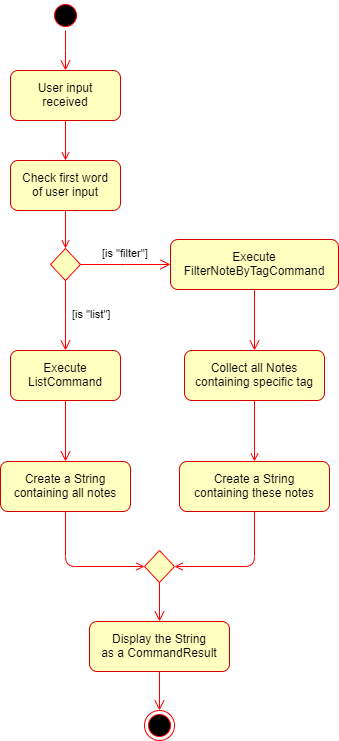

The diagram above was exported from draw.io. Its source (the exported page's mxGraphModel, read from the mxfile embedded in the PNG):
<mxGraphModel dx="768" dy="340" grid="1" gridSize="10" guides="1" tooltips="1" connect="1" arrows="1" fold="1" page="1" pageScale="1" pageWidth="1169" pageHeight="826" background="#ffffff" math="0" shadow="0">
  <root>
    <mxCell id="0" />
    <mxCell id="1" parent="0" />
    <mxCell id="13" value="" style="ellipse;shape=startState;fillColor=#000000;strokeColor=#ff0000;" parent="1" vertex="1">
      <mxGeometry x="110" y="60" width="30" height="30" as="geometry" />
    </mxCell>
    <mxCell id="14" value="" style="edgeStyle=elbowEdgeStyle;elbow=horizontal;verticalAlign=bottom;endArrow=open;endSize=8;strokeColor=#FF0000;endFill=1;rounded=0;exitX=0.5;exitY=1;exitDx=0;exitDy=0;entryX=0.5;entryY=0;entryDx=0;entryDy=0;" parent="1" source="13" target="15" edge="1">
      <mxGeometry x="90" y="40" as="geometry">
        <mxPoint x="195.5" y="102" as="targetPoint" />
      </mxGeometry>
    </mxCell>
    <mxCell id="15" value="User input&#10;received" style="fillColor=#FFFFC0;strokeColor=#D60000;rounded=1;" parent="1" vertex="1">
      <mxGeometry x="70" y="130" width="110" height="50" as="geometry" />
    </mxCell>
    <mxCell id="17" value="" style="endArrow=open;strokeColor=#FF0000;endFill=1;rounded=0;entryX=0.5;entryY=0;entryDx=0;entryDy=0;" parent="1" source="15" target="AU48gh3355ErTKJ57i5a-50" edge="1">
      <mxGeometry relative="1" as="geometry">
        <mxPoint x="125" y="308" as="targetPoint" />
      </mxGeometry>
    </mxCell>
    <mxCell id="21" value="" style="rhombus;fillColor=#ffffc0;strokeColor=#ff0000;" parent="1" vertex="1">
      <mxGeometry x="110" y="308" width="30" height="32" as="geometry" />
    </mxCell>
    <mxCell id="23" value="[is &quot;filter&quot;]" style="edgeStyle=elbowEdgeStyle;elbow=horizontal;align=left;verticalAlign=top;endArrow=open;endSize=8;strokeColor=#FF0000;endFill=1;rounded=0" parent="1" source="21" target="30" edge="1">
      <mxGeometry y="35" relative="1" as="geometry">
        <mxPoint x="240" y="393" as="targetPoint" />
        <mxPoint x="-25" y="11" as="offset" />
      </mxGeometry>
    </mxCell>
    <mxCell id="30" value="Execute&#10;FilterNoteByTagCommand" style="fillColor=#FFFFC0;strokeColor=#D60000;rounded=1;" parent="1" vertex="1">
      <mxGeometry x="230" y="299" width="168" height="50" as="geometry" />
    </mxCell>
    <mxCell id="38" value="" style="ellipse;shape=endState;fillColor=#000000;strokeColor=#ff0000" parent="1" vertex="1">
      <mxGeometry x="204" y="770" width="30" height="30" as="geometry" />
    </mxCell>
    <mxCell id="AU48gh3355ErTKJ57i5a-48" value="[is &quot;list&quot;]" style="edgeStyle=elbowEdgeStyle;elbow=horizontal;align=left;verticalAlign=top;endArrow=open;endSize=8;strokeColor=#FF0000;endFill=1;rounded=0;exitX=0.5;exitY=1;exitDx=0;exitDy=0;entryX=0.5;entryY=0;entryDx=0;entryDy=0;" edge="1" parent="1" source="21" target="AU48gh3355ErTKJ57i5a-55">
      <mxGeometry x="-0.3972" y="5" relative="1" as="geometry">
        <mxPoint x="125" y="410" as="targetPoint" />
        <mxPoint x="125" y="370" as="sourcePoint" />
        <mxPoint as="offset" />
      </mxGeometry>
    </mxCell>
    <mxCell id="AU48gh3355ErTKJ57i5a-50" value="Check first word&#10;of user input" style="fillColor=#FFFFC0;strokeColor=#D60000;rounded=1;" vertex="1" parent="1">
      <mxGeometry x="70" y="220" width="110" height="50" as="geometry" />
    </mxCell>
    <mxCell id="AU48gh3355ErTKJ57i5a-53" value="" style="endArrow=open;strokeColor=#FF0000;endFill=1;rounded=0;entryX=0.5;entryY=0;entryDx=0;entryDy=0;exitX=0.5;exitY=1;exitDx=0;exitDy=0;" edge="1" parent="1" source="AU48gh3355ErTKJ57i5a-50" target="21">
      <mxGeometry relative="1" as="geometry">
        <mxPoint x="135" y="190" as="sourcePoint" />
        <mxPoint x="135" y="230" as="targetPoint" />
      </mxGeometry>
    </mxCell>
    <mxCell id="AU48gh3355ErTKJ57i5a-55" value="Execute&#10;ListCommand" style="fillColor=#FFFFC0;strokeColor=#D60000;rounded=1;" vertex="1" parent="1">
      <mxGeometry x="70" y="410" width="110" height="50" as="geometry" />
    </mxCell>
    <mxCell id="AU48gh3355ErTKJ57i5a-56" value="" style="edgeStyle=elbowEdgeStyle;elbow=horizontal;align=left;verticalAlign=top;endArrow=open;endSize=8;strokeColor=#FF0000;endFill=1;rounded=0;exitX=0.5;exitY=1;exitDx=0;exitDy=0;entryX=0.5;entryY=0;entryDx=0;entryDy=0;" edge="1" parent="1" target="AU48gh3355ErTKJ57i5a-57" source="AU48gh3355ErTKJ57i5a-55">
      <mxGeometry x="-0.3972" y="5" relative="1" as="geometry">
        <mxPoint x="125" y="540" as="targetPoint" />
        <mxPoint x="125" y="470" as="sourcePoint" />
        <mxPoint as="offset" />
      </mxGeometry>
    </mxCell>
    <mxCell id="AU48gh3355ErTKJ57i5a-57" value="Create a String&#10;containing all notes" style="fillColor=#FFFFC0;strokeColor=#D60000;rounded=1;" vertex="1" parent="1">
      <mxGeometry x="60" y="521" width="130" height="50" as="geometry" />
    </mxCell>
    <mxCell id="AU48gh3355ErTKJ57i5a-58" value="" style="edgeStyle=elbowEdgeStyle;elbow=horizontal;align=left;verticalAlign=top;endArrow=open;endSize=8;strokeColor=#FF0000;endFill=1;rounded=0;exitX=0.5;exitY=1;exitDx=0;exitDy=0;entryX=0.5;entryY=0;entryDx=0;entryDy=0;" edge="1" parent="1" target="AU48gh3355ErTKJ57i5a-59" source="30">
      <mxGeometry x="-0.3972" y="5" relative="1" as="geometry">
        <mxPoint x="307.5" y="419" as="targetPoint" />
        <mxPoint x="307.5" y="349" as="sourcePoint" />
        <mxPoint as="offset" />
        <Array as="points" />
      </mxGeometry>
    </mxCell>
    <mxCell id="AU48gh3355ErTKJ57i5a-59" value="Collect all Notes&#10;containing specific tag" style="fillColor=#FFFFC0;strokeColor=#D60000;rounded=1;" vertex="1" parent="1">
      <mxGeometry x="244" y="410" width="140" height="50" as="geometry" />
    </mxCell>
    <mxCell id="AU48gh3355ErTKJ57i5a-60" value="" style="rhombus;fillColor=#ffffc0;strokeColor=#ff0000;" vertex="1" parent="1">
      <mxGeometry x="204" y="610" width="30" height="32" as="geometry" />
    </mxCell>
    <mxCell id="AU48gh3355ErTKJ57i5a-61" value="" style="edgeStyle=elbowEdgeStyle;elbow=horizontal;align=left;verticalAlign=top;endArrow=open;endSize=8;strokeColor=#FF0000;endFill=1;rounded=0;exitX=0.5;exitY=1;exitDx=0;exitDy=0;entryX=0.5;entryY=0;entryDx=0;entryDy=0;" edge="1" parent="1" source="AU48gh3355ErTKJ57i5a-60" target="AU48gh3355ErTKJ57i5a-69">
      <mxGeometry x="-0.3972" y="5" relative="1" as="geometry">
        <mxPoint x="307.5" y="640" as="targetPoint" />
        <mxPoint x="307.5" y="600" as="sourcePoint" />
        <mxPoint as="offset" />
      </mxGeometry>
    </mxCell>
    <mxCell id="AU48gh3355ErTKJ57i5a-62" value="" style="endArrow=open;strokeColor=#FF0000;endFill=1;rounded=0;entryX=0.5;entryY=0;entryDx=0;entryDy=0;exitX=0.5;exitY=1;exitDx=0;exitDy=0;" edge="1" parent="1" target="AU48gh3355ErTKJ57i5a-66" source="AU48gh3355ErTKJ57i5a-59">
      <mxGeometry relative="1" as="geometry">
        <mxPoint x="307.5" y="500" as="sourcePoint" />
        <mxPoint x="317.5" y="460" as="targetPoint" />
      </mxGeometry>
    </mxCell>
    <mxCell id="AU48gh3355ErTKJ57i5a-63" value="" style="endArrow=open;strokeColor=#FF0000;endFill=1;rounded=1;entryX=0;entryY=0.5;entryDx=0;entryDy=0;exitX=0.5;exitY=1;exitDx=0;exitDy=0;fillColor=#f8cecc;" edge="1" parent="1" source="AU48gh3355ErTKJ57i5a-57" target="AU48gh3355ErTKJ57i5a-60">
      <mxGeometry relative="1" as="geometry">
        <mxPoint x="317.5" y="510" as="sourcePoint" />
        <mxPoint x="280" y="548" as="targetPoint" />
        <Array as="points">
          <mxPoint x="125" y="626" />
        </Array>
      </mxGeometry>
    </mxCell>
    <mxCell id="AU48gh3355ErTKJ57i5a-66" value="Create a String&#10;containing these notes" style="fillColor=#FFFFC0;strokeColor=#D60000;rounded=1;" vertex="1" parent="1">
      <mxGeometry x="239" y="521" width="150" height="50" as="geometry" />
    </mxCell>
    <mxCell id="AU48gh3355ErTKJ57i5a-67" value="" style="endArrow=open;strokeColor=#FF0000;endFill=1;rounded=1;entryX=1;entryY=0.5;entryDx=0;entryDy=0;exitX=0.5;exitY=1;exitDx=0;exitDy=0;fillColor=#f8cecc;" edge="1" parent="1" source="AU48gh3355ErTKJ57i5a-66" target="AU48gh3355ErTKJ57i5a-60">
      <mxGeometry relative="1" as="geometry">
        <mxPoint x="314.039603960396" y="602" as="sourcePoint" />
        <mxPoint x="378" y="678" as="targetPoint" />
        <Array as="points">
          <mxPoint x="314" y="626" />
        </Array>
      </mxGeometry>
    </mxCell>
    <mxCell id="AU48gh3355ErTKJ57i5a-69" value="Display the String&#10;as a CommandResult" style="fillColor=#FFFFC0;strokeColor=#D60000;rounded=1;" vertex="1" parent="1">
      <mxGeometry x="149" y="681" width="140" height="50" as="geometry" />
    </mxCell>
    <mxCell id="AU48gh3355ErTKJ57i5a-71" value="" style="edgeStyle=elbowEdgeStyle;elbow=horizontal;align=left;verticalAlign=top;endArrow=open;endSize=8;strokeColor=#FF0000;endFill=1;rounded=0;exitX=0.5;exitY=1;exitDx=0;exitDy=0;entryX=0.5;entryY=0;entryDx=0;entryDy=0;" edge="1" parent="1" source="AU48gh3355ErTKJ57i5a-69" target="38">
      <mxGeometry x="-0.3972" y="5" relative="1" as="geometry">
        <mxPoint x="229" y="690" as="targetPoint" />
        <mxPoint x="229" y="652" as="sourcePoint" />
        <mxPoint as="offset" />
      </mxGeometry>
    </mxCell>
  </root>
</mxGraphModel>